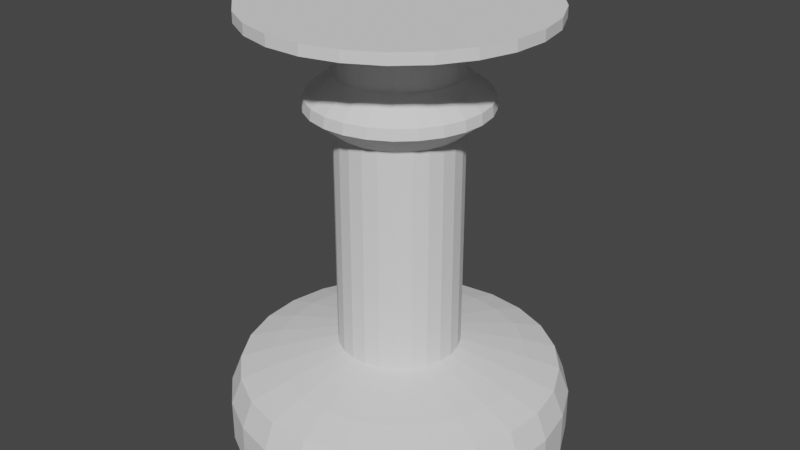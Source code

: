 # Source: StatueStand.blend  (saved by Blender 3.3.6; exported with 4.5.12 LTS)
import bpy
from mathutils import Matrix  # noqa: F401  (used for matrix-valued properties, if any)

bpy.ops.wm.read_factory_settings(use_empty=True)
scene = bpy.context.scene
scene.name = 'Scene'

# ---- collections
col_collection = bpy.data.collections.new('Collection'); scene.collection.children.link(col_collection)

# ---- world
world_world = bpy.data.worlds.new('World'); scene.world = world_world
world_world.use_nodes = True; world_world.node_tree.nodes.clear()
_N = world_world.node_tree.nodes; _L = world_world.node_tree.links
n0 = _N.new('ShaderNodeOutputWorld'); n0.name = 'World Output'; n0.location = (300, 300)
n1 = _N.new('ShaderNodeBackground'); n1.name = 'Background'; n1.location = (10, 300)
n1.inputs[0].default_value = (0.05088, 0.05088, 0.05088, 1.0)
_L.new(n1.outputs[0], n0.inputs[0])
n0.is_active_output = True
world_world.color = (0.05088, 0.05088, 0.05088)
world_world.use_sun_shadow = False
world_world.sun_shadow_jitter_overblur = 0.0

# ---- meshes
me_cylinder = bpy.data.meshes.new('Cylinder')
me_cylinder.from_pydata([(-2.522e-09, 1.604, -0.2006), (-2.522e-09, 1.604, 0.2006), (0.399, 1.554, -0.2006), (0.399, 1.554, 0.2006), (0.7729, 1.406, -0.2006), (0.7729, 1.406, 0.2006), (1.098, 1.17, -0.2006), (1.098, 1.17, 0.2006), (1.355, 0.8597, -0.2006), (1.355, 0.8597, 0.2006), (1.526, 0.4958, -0.2006), (1.526, 0.4958, 0.2006), (1.601, 0.1007, -0.2006), (1.601, 0.1007, 0.2006), (1.576, -0.3006, -0.2006), (1.576, -0.3006, 0.2006), (1.452, -0.6831, -0.2006), (1.452, -0.6831, 0.2006), (1.236, -1.023, -0.2006), (1.236, -1.023, 0.2006), (0.9431, -1.298, -0.2006), (0.9431, -1.298, 0.2006), (0.5906, -1.492, -0.2006), (0.5906, -1.492, 0.2006), (0.2011, -1.592, -0.2006), (0.2011, -1.592, 0.2006), (-0.2011, -1.592, -0.2006), (-0.2011, -1.592, 0.2006), (-0.5906, -1.492, -0.2006), (-0.5906, -1.492, 0.2006), (-0.9431, -1.298, -0.2006), (-0.9431, -1.298, 0.2006), (-1.236, -1.023, -0.2006), (-1.236, -1.023, 0.2006), (-1.452, -0.6831, -0.2006), (-1.452, -0.6831, 0.2006), (-1.576, -0.3006, -0.2006), (-1.576, -0.3006, 0.2006), (-1.601, 0.1007, -0.2006), (-1.601, 0.1007, 0.2006), (-1.526, 0.4958, -0.2006), (-1.526, 0.4958, 0.2006), (-1.355, 0.8597, -0.2006), (-1.355, 0.8597, 0.2006), (-1.098, 1.17, -0.2006), (-1.098, 1.17, 0.2006), (-0.7729, 1.406, -0.2006), (-0.7729, 1.406, 0.2006), (-0.399, 1.554, -0.2006), (-0.399, 1.554, 0.2006), (0.3745, 1.459, 0.4506), (-3.249e-09, 1.506, 0.4506), (0.7255, 1.32, 0.4506), (1.031, 1.098, 0.4506), (1.271, 0.8069, 0.4506), (1.432, 0.4653, 0.4506), (1.503, 0.09456, 0.4506), (1.479, -0.2822, 0.4506), (1.363, -0.6412, 0.4506), (1.16, -0.9599, 0.4506), (0.8851, -1.218, 0.4506), (0.5544, -1.4, 0.4506), (0.1887, -1.494, 0.4506), (-0.1887, -1.494, 0.4506), (-0.5544, -1.4, 0.4506), (-0.8851, -1.218, 0.4506), (-1.16, -0.9599, 0.4506), (-1.363, -0.6412, 0.4506), (-1.479, -0.2822, 0.4506), (-1.503, 0.09456, 0.4506), (-1.432, 0.4653, 0.4506), (-1.271, 0.8069, 0.4506), (-1.031, 1.098, 0.4506), (-0.7255, 1.32, 0.4506), (-0.3745, 1.459, 0.4506), (0.2976, 1.159, 0.5506), (-2.374e-10, 1.197, 0.5506), (0.5764, 1.049, 0.5506), (0.8191, 0.8722, 0.5506), (1.01, 0.6411, 0.5506), (1.138, 0.3697, 0.5506), (1.194, 0.07513, 0.5506), (1.175, -0.2242, 0.5506), (1.083, -0.5095, 0.5506), (0.9219, -0.7627, 0.5506), (0.7033, -0.968, 0.5506), (0.4405, -1.112, 0.5506), (0.15, -1.187, 0.5506), (-0.15, -1.187, 0.5506), (-0.4405, -1.112, 0.5506), (-0.7033, -0.968, 0.5506), (-0.9219, -0.7627, 0.5506), (-1.083, -0.5095, 0.5506), (-1.175, -0.2242, 0.5506), (-1.194, 0.07513, 0.5506), (-1.138, 0.3697, 0.5506), (-1.01, 0.6411, 0.5506), (-0.8191, 0.8722, 0.5506), (-0.5764, 1.049, 0.5506), (-0.2976, 1.159, 0.5506), (0.1431, 0.5575, 0.7006), (-2.71e-09, 0.5755, 0.7006), (0.2773, 0.5043, 0.7006), (0.394, 0.4195, 0.7006), (0.4859, 0.3084, 0.7006), (0.5474, 0.1778, 0.7006), (0.5744, 0.03614, 0.7006), (0.5653, -0.1078, 0.7006), (0.5208, -0.245, 0.7006), (0.4435, -0.3669, 0.7006), (0.3383, -0.4656, 0.7006), (0.2119, -0.5351, 0.7006), (0.07213, -0.571, 0.7006), (-0.07213, -0.571, 0.7006), (-0.2119, -0.5351, 0.7006), (-0.3383, -0.4656, 0.7006), (-0.4435, -0.3669, 0.7006), (-0.5208, -0.245, 0.7006), (-0.5653, -0.1078, 0.7006), (-0.5744, 0.03614, 0.7006), (-0.5474, 0.1778, 0.7006), (-0.4859, 0.3084, 0.7006), (-0.394, 0.4195, 0.7006), (-0.2773, 0.5043, 0.7006), (-0.1431, 0.5575, 0.7006), (0.1431, 0.5575, 2.809), (-3.323e-08, 0.5755, 2.809), (0.2773, 0.5043, 2.809), (0.394, 0.4195, 2.809), (0.4859, 0.3084, 2.809), (0.5474, 0.1778, 2.809), (0.5744, 0.03614, 2.809), (0.5653, -0.1078, 2.809), (0.5208, -0.245, 2.809), (0.4435, -0.3669, 2.809), (0.3383, -0.4656, 2.809), (0.2119, -0.5351, 2.809), (0.07213, -0.571, 2.809), (-0.07213, -0.571, 2.809), (-0.2119, -0.5351, 2.809), (-0.3383, -0.4656, 2.809), (-0.4435, -0.3669, 2.809), (-0.5208, -0.245, 2.809), (-0.5653, -0.1078, 2.809), (-0.5744, 0.03614, 2.809), (-0.5474, 0.1778, 2.809), (-0.4859, 0.3084, 2.809), (-0.394, 0.4195, 2.809), (-0.2773, 0.5043, 2.809), (-0.1431, 0.5575, 2.809), (0.1431, 0.5575, 3.309), (1.187e-07, 0.5755, 3.309), (0.2773, 0.5043, 3.309), (0.394, 0.4195, 3.309), (0.4859, 0.3084, 3.309), (0.5474, 0.1778, 3.309), (0.5744, 0.03614, 3.309), (0.5653, -0.1078, 3.309), (0.5208, -0.245, 3.309), (0.4435, -0.3669, 3.309), (0.3383, -0.4656, 3.309), (0.2119, -0.5351, 3.309), (0.07213, -0.571, 3.309), (-0.07213, -0.571, 3.309), (-0.2119, -0.5351, 3.309), (-0.3383, -0.4656, 3.309), (-0.4435, -0.3669, 3.309), (-0.5208, -0.245, 3.309), (-0.5653, -0.1078, 3.309), (-0.5744, 0.03614, 3.309), (-0.5474, 0.1778, 3.309), (-0.4859, 0.3084, 3.309), (-0.394, 0.4195, 3.309), (-0.2773, 0.5043, 3.309), (-0.1431, 0.5575, 3.309), (0.664, 0.2158, 2.909), (0.7913, 0.2571, 3.009), (0.782, 0.2541, 3.109), (0.6566, 0.2133, 3.209), (0.689, 0.04335, 3.209), (0.8206, 0.05163, 3.109), (0.8303, 0.05224, 3.009), (0.6968, 0.04384, 2.909), (-0.664, 0.2158, 2.909), (-0.7913, 0.2571, 3.009), (-0.782, 0.2541, 3.109), (-0.6566, 0.2133, 3.209), (-0.5829, 0.3699, 3.209), (-0.6942, 0.4406, 3.109), (-0.7025, 0.4458, 3.009), (-0.5895, 0.3741, 2.909), (-0.08751, -0.6927, 2.909), (-0.1043, -0.8254, 3.009), (-0.1031, -0.8157, 3.109), (-0.08653, -0.685, 3.209), (-0.2542, -0.6419, 3.209), (-0.3027, -0.7645, 3.109), (-0.3063, -0.7736, 3.009), (-0.257, -0.6492, 2.909), (0.6782, -0.1294, 3.209), (0.8077, -0.1541, 3.109), (0.8172, -0.1559, 3.009), (0.6858, -0.1308, 2.909), (-0.4726, 0.5033, 3.209), (-0.5628, 0.5994, 3.109), (-0.5695, 0.6065, 3.009), (-0.478, 0.509, 2.909), (-0.4058, -0.5586, 3.209), (-0.4833, -0.6652, 3.109), (-0.489, -0.6731, 3.009), (-0.4104, -0.5649, 2.909), (0.6247, -0.294, 3.209), (0.744, -0.3501, 3.109), (0.7528, -0.3542, 3.009), (0.6318, -0.2973, 2.909), (-0.3326, 0.605, 3.209), (-0.3961, 0.7205, 3.109), (-0.4008, 0.7291, 3.009), (-0.3364, 0.6118, 2.909), (-2.364e-09, 0.6982, 2.909), (3.093e-08, 0.832, 3.009), (6.349e-08, 0.8222, 3.109), (8.865e-08, 0.6904, 3.209), (0.1717, 0.6687, 3.209), (0.2045, 0.7964, 3.109), (0.2069, 0.8058, 3.009), (0.1736, 0.6763, 2.909), (-0.532, -0.4401, 3.209), (-0.6335, -0.5241, 3.109), (-0.6411, -0.5303, 3.009), (-0.538, -0.4451, 2.909), (0.532, -0.4401, 3.209), (0.6335, -0.5241, 3.109), (0.6411, -0.5303, 3.009), (0.538, -0.4451, 2.909), (-0.1717, 0.6687, 3.209), (-0.2045, 0.7964, 3.109), (-0.2069, 0.8058, 3.009), (-0.1736, 0.6763, 2.909), (0.3326, 0.605, 3.209), (0.3961, 0.7205, 3.109), (0.4008, 0.7291, 3.009), (0.3364, 0.6118, 2.909), (-0.6247, -0.294, 3.209), (-0.744, -0.3501, 3.109), (-0.7528, -0.3542, 3.009), (-0.6318, -0.2973, 2.909), (0.4058, -0.5586, 3.209), (0.4833, -0.6652, 3.109), (0.489, -0.6731, 3.009), (0.4104, -0.5649, 2.909), (0.4726, 0.5033, 3.209), (0.5628, 0.5994, 3.109), (0.5695, 0.6065, 3.009), (0.478, 0.509, 2.909), (-0.6782, -0.1294, 3.209), (-0.8077, -0.1541, 3.109), (-0.8172, -0.1559, 3.009), (-0.6858, -0.1308, 2.909), (0.2542, -0.6419, 3.209), (0.3027, -0.7645, 3.109), (0.3063, -0.7736, 3.009), (0.257, -0.6492, 2.909), (0.5829, 0.3699, 3.209), (0.6942, 0.4406, 3.109), (0.7025, 0.4458, 3.009), (0.5895, 0.3741, 2.909), (-0.689, 0.04335, 3.209), (-0.8206, 0.05163, 3.109), (-0.8303, 0.05224, 3.009), (-0.6968, 0.04384, 2.909), (0.08653, -0.685, 3.209), (0.1031, -0.8157, 3.109), (0.1043, -0.8254, 3.009), (0.08751, -0.6927, 2.909), (0.1431, 0.5575, 3.555), (1.614e-07, 0.5755, 3.555), (0.2773, 0.5043, 3.555), (0.394, 0.4195, 3.555), (0.4859, 0.3084, 3.555), (0.5474, 0.1778, 3.555), (0.5744, 0.03614, 3.555), (0.5653, -0.1078, 3.555), (0.5208, -0.245, 3.555), (0.4435, -0.3669, 3.555), (0.3383, -0.4656, 3.555), (0.2119, -0.5351, 3.555), (0.07213, -0.571, 3.555), (-0.07213, -0.571, 3.555), (-0.2119, -0.5351, 3.555), (-0.3383, -0.4656, 3.555), (-0.4435, -0.3669, 3.555), (-0.5208, -0.245, 3.555), (-0.5653, -0.1078, 3.555), (-0.5744, 0.03614, 3.555), (-0.5474, 0.1778, 3.555), (-0.4859, 0.3084, 3.555), (-0.394, 0.4195, 3.555), (-0.2773, 0.5043, 3.555), (-0.1431, 0.5575, 3.555), (0.337, 1.313, 3.805), (8.114e-08, 1.355, 3.805), (0.6529, 1.188, 3.805), (0.9277, 0.9879, 3.805), (1.144, 0.7262, 3.805), (1.289, 0.4188, 3.805), (1.353, 0.0851, 3.805), (1.331, -0.2539, 3.805), (1.226, -0.577, 3.805), (1.044, -0.8639, 3.805), (0.7966, -1.096, 3.805), (0.4989, -1.26, 3.805), (0.1699, -1.345, 3.805), (-0.1699, -1.345, 3.805), (-0.4989, -1.26, 3.805), (-0.7966, -1.096, 3.805), (-1.044, -0.8639, 3.805), (-1.226, -0.577, 3.805), (-1.331, -0.2539, 3.805), (-1.353, 0.0851, 3.805), (-1.289, 0.4188, 3.805), (-1.144, 0.7262, 3.805), (-0.9277, 0.9879, 3.805), (-0.6529, 1.188, 3.805), (-0.337, 1.313, 3.805), (0.337, 1.313, 3.905), (8.74e-08, 1.355, 3.905), (0.6529, 1.188, 3.905), (0.9277, 0.9879, 3.905), (1.144, 0.7262, 3.905), (1.289, 0.4188, 3.905), (1.353, 0.0851, 3.905), (1.331, -0.2539, 3.905), (1.226, -0.577, 3.905), (1.044, -0.8639, 3.905), (0.7966, -1.096, 3.905), (0.4989, -1.26, 3.905), (0.1699, -1.345, 3.905), (-0.1699, -1.345, 3.905), (-0.4989, -1.26, 3.905), (-0.7966, -1.096, 3.905), (-1.044, -0.8639, 3.905), (-1.226, -0.577, 3.905), (-1.331, -0.2539, 3.905), (-1.353, 0.0851, 3.905), (-1.289, 0.4188, 3.905), (-1.144, 0.7262, 3.905), (-0.9277, 0.9879, 3.905), (-0.6529, 1.188, 3.905), (-0.337, 1.313, 3.905)], [], [(0, 1, 3, 2), (2, 3, 5, 4), (4, 5, 7, 6), (6, 7, 9, 8), (8, 9, 11, 10), (10, 11, 13, 12), (12, 13, 15, 14), (14, 15, 17, 16), (16, 17, 19, 18), (18, 19, 21, 20), (20, 21, 23, 22), (22, 23, 25, 24), (24, 25, 27, 26), (26, 27, 29, 28), (28, 29, 31, 30), (30, 31, 33, 32), (32, 33, 35, 34), (34, 35, 37, 36), (36, 37, 39, 38), (38, 39, 41, 40), (40, 41, 43, 42), (42, 43, 45, 44), (44, 45, 47, 46), (5, 3, 50, 52), (46, 47, 49, 48), (48, 49, 1, 0), (0, 2, 4, 6, 8, 10, 12, 14, 16, 18, 20, 22, 24, 26, 28, 30, 32, 34, 36, 38, 40, 42, 44, 46, 48), (62, 61, 86, 87), (15, 13, 56, 57), (25, 23, 61, 62), (35, 33, 66, 67), (45, 43, 71, 72), (11, 9, 54, 55), (21, 19, 59, 60), (31, 29, 64, 65), (41, 39, 69, 70), (1, 49, 74, 51), (7, 5, 52, 53), (17, 15, 57, 58), (3, 1, 51, 50), (27, 25, 62, 63), (37, 35, 67, 68), (47, 45, 72, 73), (13, 11, 55, 56), (23, 21, 60, 61), (33, 31, 65, 66), (43, 41, 70, 71), (9, 7, 53, 54), (19, 17, 58, 59), (29, 27, 63, 64), (39, 37, 68, 69), (49, 47, 73, 74), (83, 82, 107, 108), (55, 54, 79, 80), (70, 69, 94, 95), (63, 62, 87, 88), (56, 55, 80, 81), (71, 70, 95, 96), (64, 63, 88, 89), (57, 56, 81, 82), (72, 71, 96, 97), (65, 64, 89, 90), (58, 57, 82, 83), (73, 72, 97, 98), (50, 51, 76, 75), (66, 65, 90, 91), (59, 58, 83, 84), (74, 73, 98, 99), (52, 50, 75, 77), (67, 66, 91, 92), (60, 59, 84, 85), (51, 74, 99, 76), (53, 52, 77, 78), (68, 67, 92, 93), (61, 60, 85, 86), (54, 53, 78, 79), (69, 68, 93, 94), (100, 101, 126, 125), (98, 97, 122, 123), (75, 76, 101, 100), (91, 90, 115, 116), (84, 83, 108, 109), (99, 98, 123, 124), (77, 75, 100, 102), (92, 91, 116, 117), (85, 84, 109, 110), (76, 99, 124, 101), (78, 77, 102, 103), (93, 92, 117, 118), (86, 85, 110, 111), (79, 78, 103, 104), (94, 93, 118, 119), (87, 86, 111, 112), (80, 79, 104, 105), (95, 94, 119, 120), (88, 87, 112, 113), (81, 80, 105, 106), (96, 95, 120, 121), (89, 88, 113, 114), (82, 81, 106, 107), (97, 96, 121, 122), (90, 89, 114, 115), (179, 178, 155, 156), (116, 115, 140, 141), (109, 108, 133, 134), (124, 123, 148, 149), (102, 100, 125, 127), (117, 116, 141, 142), (110, 109, 134, 135), (101, 124, 149, 126), (103, 102, 127, 128), (118, 117, 142, 143), (111, 110, 135, 136), (104, 103, 128, 129), (119, 118, 143, 144), (112, 111, 136, 137), (105, 104, 129, 130), (120, 119, 144, 145), (113, 112, 137, 138), (106, 105, 130, 131), (121, 120, 145, 146), (114, 113, 138, 139), (107, 106, 131, 132), (122, 121, 146, 147), (115, 114, 139, 140), (108, 107, 132, 133), (123, 122, 147, 148), (170, 169, 294, 295), (187, 186, 170, 171), (195, 194, 163, 164), (199, 179, 156, 157), (203, 187, 171, 172), (207, 195, 164, 165), (211, 199, 157, 158), (215, 203, 172, 173), (223, 222, 151, 150), (227, 207, 165, 166), (231, 211, 158, 159), (235, 215, 173, 174), (239, 223, 150, 152), (243, 227, 166, 167), (247, 231, 159, 160), (222, 235, 174, 151), (251, 239, 152, 153), (255, 243, 167, 168), (259, 247, 160, 161), (263, 251, 153, 154), (267, 255, 168, 169), (271, 259, 161, 162), (178, 263, 154, 155), (186, 267, 169, 170), (194, 271, 162, 163), (138, 137, 274, 191), (191, 274, 273, 192), (192, 273, 272, 193), (193, 272, 271, 194), (145, 144, 270, 183), (183, 270, 269, 184), (184, 269, 268, 185), (185, 268, 267, 186), (130, 129, 266, 175), (175, 266, 265, 176), (176, 265, 264, 177), (177, 264, 263, 178), (137, 136, 262, 274), (274, 262, 261, 273), (273, 261, 260, 272), (272, 260, 259, 271), (144, 143, 258, 270), (270, 258, 257, 269), (269, 257, 256, 268), (268, 256, 255, 267), (129, 128, 254, 266), (266, 254, 253, 265), (265, 253, 252, 264), (264, 252, 251, 263), (136, 135, 250, 262), (262, 250, 249, 261), (261, 249, 248, 260), (260, 248, 247, 259), (143, 142, 246, 258), (258, 246, 245, 257), (257, 245, 244, 256), (256, 244, 243, 255), (128, 127, 242, 254), (254, 242, 241, 253), (253, 241, 240, 252), (252, 240, 239, 251), (126, 149, 238, 219), (219, 238, 237, 220), (220, 237, 236, 221), (221, 236, 235, 222), (135, 134, 234, 250), (250, 234, 233, 249), (249, 233, 232, 248), (248, 232, 231, 247), (142, 141, 230, 246), (246, 230, 229, 245), (245, 229, 228, 244), (244, 228, 227, 243), (127, 125, 226, 242), (242, 226, 225, 241), (241, 225, 224, 240), (240, 224, 223, 239), (149, 148, 218, 238), (238, 218, 217, 237), (237, 217, 216, 236), (236, 216, 215, 235), (134, 133, 214, 234), (234, 214, 213, 233), (233, 213, 212, 232), (232, 212, 211, 231), (141, 140, 210, 230), (230, 210, 209, 229), (229, 209, 208, 228), (228, 208, 207, 227), (125, 126, 219, 226), (226, 219, 220, 225), (225, 220, 221, 224), (224, 221, 222, 223), (148, 147, 206, 218), (218, 206, 205, 217), (217, 205, 204, 216), (216, 204, 203, 215), (133, 132, 202, 214), (214, 202, 201, 213), (213, 201, 200, 212), (212, 200, 199, 211), (140, 139, 198, 210), (210, 198, 197, 209), (209, 197, 196, 208), (208, 196, 195, 207), (147, 146, 190, 206), (206, 190, 189, 205), (205, 189, 188, 204), (204, 188, 187, 203), (132, 131, 182, 202), (202, 182, 181, 201), (201, 181, 180, 200), (200, 180, 179, 199), (139, 138, 191, 198), (198, 191, 192, 197), (197, 192, 193, 196), (196, 193, 194, 195), (146, 145, 183, 190), (190, 183, 184, 189), (189, 184, 185, 188), (188, 185, 186, 187), (131, 130, 175, 182), (182, 175, 176, 181), (181, 176, 177, 180), (180, 177, 178, 179), (289, 288, 313, 314), (163, 162, 287, 288), (156, 155, 280, 281), (171, 170, 295, 296), (164, 163, 288, 289), (157, 156, 281, 282), (172, 171, 296, 297), (165, 164, 289, 290), (158, 157, 282, 283), (173, 172, 297, 298), (150, 151, 276, 275), (166, 165, 290, 291), (159, 158, 283, 284), (174, 173, 298, 299), (152, 150, 275, 277), (167, 166, 291, 292), (160, 159, 284, 285), (151, 174, 299, 276), (153, 152, 277, 278), (168, 167, 292, 293), (161, 160, 285, 286), (154, 153, 278, 279), (169, 168, 293, 294), (162, 161, 286, 287), (155, 154, 279, 280), (312, 311, 336, 337), (282, 281, 306, 307), (297, 296, 321, 322), (290, 289, 314, 315), (283, 282, 307, 308), (298, 297, 322, 323), (275, 276, 301, 300), (291, 290, 315, 316), (284, 283, 308, 309), (299, 298, 323, 324), (277, 275, 300, 302), (292, 291, 316, 317), (285, 284, 309, 310), (276, 299, 324, 301), (278, 277, 302, 303), (293, 292, 317, 318), (286, 285, 310, 311), (279, 278, 303, 304), (294, 293, 318, 319), (287, 286, 311, 312), (280, 279, 304, 305), (295, 294, 319, 320), (288, 287, 312, 313), (281, 280, 305, 306), (296, 295, 320, 321), (325, 326, 349, 348, 347, 346, 345, 344, 343, 342, 341, 340, 339, 338, 337, 336, 335, 334, 333, 332, 331, 330, 329, 328, 327), (305, 304, 329, 330), (320, 319, 344, 345), (313, 312, 337, 338), (306, 305, 330, 331), (321, 320, 345, 346), (314, 313, 338, 339), (307, 306, 331, 332), (322, 321, 346, 347), (315, 314, 339, 340), (308, 307, 332, 333), (323, 322, 347, 348), (300, 301, 326, 325), (316, 315, 340, 341), (309, 308, 333, 334), (324, 323, 348, 349), (302, 300, 325, 327), (317, 316, 341, 342), (310, 309, 334, 335), (301, 324, 349, 326), (303, 302, 327, 328), (318, 317, 342, 343), (311, 310, 335, 336), (304, 303, 328, 329), (319, 318, 343, 344)])
_uv = me_cylinder.uv_layers.new(name='UVMap')
_uv.uv.foreach_set('vector', [1.0, 0.5, 1.0, 1.0, 0.96, 1.0, 0.96, 0.5, 0.96, 0.5, 0.96, 1.0, 0.92, 1.0, 0.92, 0.5, 0.92, 0.5, 0.92, 1.0, 0.88, 1.0, 0.88, 0.5, 0.88, 0.5, 0.88, 1.0, 0.84, 1.0, 0.84, 0.5, 0.84, 0.5, 0.84, 1.0, 0.8, 1.0, 0.8, 0.5, 0.8, 0.5, 0.8, 1.0, 0.76, 1.0, 0.76, 0.5, 0.76, 0.5, 0.76, 1.0, 0.72, 1.0, 0.72, 0.5, 0.72, 0.5, 0.72, 1.0, 0.68, 1.0, 0.68, 0.5, 0.68, 0.5, 0.68, 1.0, 0.64, 1.0, 0.64, 0.5, 0.64, 0.5, 0.64, 1.0, 0.6, 1.0, 0.6, 0.5, 0.6, 0.5, 0.6, 1.0, 0.56, 1.0, 0.56, 0.5, 0.56, 0.5, 0.56, 1.0, 0.52, 1.0, 0.52, 0.5, 0.52, 0.5, 0.52, 1.0, 0.48, 1.0, 0.48, 0.5, 0.48, 0.5, 0.48, 1.0, 0.44, 1.0, 0.44, 0.5, 0.44, 0.5, 0.44, 1.0, 0.4, 1.0, 0.4, 0.5, 0.4, 0.5, 0.4, 1.0, 0.36, 1.0, 0.36, 0.5, 0.36, 0.5, 0.36, 1.0, 0.32, 1.0, 0.32, 0.5, 0.32, 0.5, 0.32, 1.0, 0.28, 1.0, 0.28, 0.5, 0.28, 0.5, 0.28, 1.0, 0.24, 1.0, 0.24, 0.5, 0.24, 0.5, 0.24, 1.0, 0.2, 1.0, 0.2, 0.5, 0.2, 0.5, 0.2, 1.0, 0.16, 1.0, 0.16, 0.5, 0.16, 0.5, 0.16, 1.0, 0.12, 1.0, 0.12, 0.5, 0.12, 0.5, 0.12, 1.0, 0.08, 1.0, 0.08, 0.5, 0.92, 1.0, 0.96, 1.0, 0.96, 1.0, 0.92, 1.0, 0.08, 0.5, 0.08, 1.0, 0.04, 1.0, 0.04, 0.5, 0.04, 0.5, 0.04, 1.0, -1.788e-07, 1.0, -1.788e-07, 0.5, 0.75, 0.49, 0.8097, 0.4825, 0.8656, 0.4603, 0.9143, 0.425, 0.9526, 0.3786, 0.9783, 0.3242, 0.9895, 0.2651, 0.9857, 0.205, 0.9672, 0.1478, 0.9349, 0.09702, 0.8911, 0.05584, 0.8383, 0.02685, 0.7801, 0.01189, 0.7199, 0.01189, 0.6617, 0.02685, 0.6089, 0.05584, 0.5651, 0.09702, 0.5328, 0.1478, 0.5143, 0.205, 0.5105, 0.2651, 0.5217, 0.3242, 0.5474, 0.3786, 0.5857, 0.425, 0.6344, 0.4603, 0.6903, 0.4825, 0.52, 1.0, 0.56, 1.0, 0.56, 1.0, 0.52, 1.0, 0.72, 1.0, 0.76, 1.0, 0.76, 1.0, 0.72, 1.0, 0.52, 1.0, 0.56, 1.0, 0.56, 1.0, 0.52, 1.0, 0.32, 1.0, 0.36, 1.0, 0.36, 1.0, 0.32, 1.0, 0.12, 1.0, 0.16, 1.0, 0.16, 1.0, 0.12, 1.0, 0.8, 1.0, 0.84, 1.0, 0.84, 1.0, 0.8, 1.0, 0.6, 1.0, 0.64, 1.0, 0.64, 1.0, 0.6, 1.0, 0.4, 1.0, 0.44, 1.0, 0.44, 1.0, 0.4, 1.0, 0.2, 1.0, 0.24, 1.0, 0.24, 1.0, 0.2, 1.0, -1.788e-07, 1.0, 0.04, 1.0, 0.04, 1.0, -1.788e-07, 1.0, 0.88, 1.0, 0.92, 1.0, 0.92, 1.0, 0.88, 1.0, 0.68, 1.0, 0.72, 1.0, 0.72, 1.0, 0.68, 1.0, 0.96, 1.0, 1.0, 1.0, 1.0, 1.0, 0.96, 1.0, 0.48, 1.0, 0.52, 1.0, 0.52, 1.0, 0.48, 1.0, 0.28, 1.0, 0.32, 1.0, 0.32, 1.0, 0.28, 1.0, 0.08, 1.0, 0.12, 1.0, 0.12, 1.0, 0.08, 1.0, 0.76, 1.0, 0.8, 1.0, 0.8, 1.0, 0.76, 1.0, 0.56, 1.0, 0.6, 1.0, 0.6, 1.0, 0.56, 1.0, 0.36, 1.0, 0.4, 1.0, 0.4, 1.0, 0.36, 1.0, 0.16, 1.0, 0.2, 1.0, 0.2, 1.0, 0.16, 1.0, 0.84, 1.0, 0.88, 1.0, 0.88, 1.0, 0.84, 1.0, 0.64, 1.0, 0.68, 1.0, 0.68, 1.0, 0.64, 1.0, 0.44, 1.0, 0.48, 1.0, 0.48, 1.0, 0.44, 1.0, 0.24, 1.0, 0.28, 1.0, 0.28, 1.0, 0.24, 1.0, 0.04, 1.0, 0.08, 1.0, 0.08, 1.0, 0.04, 1.0, 0.68, 1.0, 0.72, 1.0, 0.72, 1.0, 0.68, 1.0, 0.8, 1.0, 0.84, 1.0, 0.84, 1.0, 0.8, 1.0, 0.2, 1.0, 0.24, 1.0, 0.24, 1.0, 0.2, 1.0, 0.48, 1.0, 0.52, 1.0, 0.52, 1.0, 0.48, 1.0, 0.76, 1.0, 0.8, 1.0, 0.8, 1.0, 0.76, 1.0, 0.16, 1.0, 0.2, 1.0, 0.2, 1.0, 0.16, 1.0, 0.44, 1.0, 0.48, 1.0, 0.48, 1.0, 0.44, 1.0, 0.72, 1.0, 0.76, 1.0, 0.76, 1.0, 0.72, 1.0, 0.12, 1.0, 0.16, 1.0, 0.16, 1.0, 0.12, 1.0, 0.4, 1.0, 0.44, 1.0, 0.44, 1.0, 0.4, 1.0, 0.68, 1.0, 0.72, 1.0, 0.72, 1.0, 0.68, 1.0, 0.08, 1.0, 0.12, 1.0, 0.12, 1.0, 0.08, 1.0, 0.96, 1.0, 1.0, 1.0, 1.0, 1.0, 0.96, 1.0, 0.36, 1.0, 0.4, 1.0, 0.4, 1.0, 0.36, 1.0, 0.64, 1.0, 0.68, 1.0, 0.68, 1.0, 0.64, 1.0, 0.04, 1.0, 0.08, 1.0, 0.08, 1.0, 0.04, 1.0, 0.92, 1.0, 0.96, 1.0, 0.96, 1.0, 0.92, 1.0, 0.32, 1.0, 0.36, 1.0, 0.36, 1.0, 0.32, 1.0, 0.6, 1.0, 0.64, 1.0, 0.64, 1.0, 0.6, 1.0, -1.788e-07, 1.0, 0.04, 1.0, 0.04, 1.0, -1.788e-07, 1.0, 0.88, 1.0, 0.92, 1.0, 0.92, 1.0, 0.88, 1.0, 0.28, 1.0, 0.32, 1.0, 0.32, 1.0, 0.28, 1.0, 0.56, 1.0, 0.6, 1.0, 0.6, 1.0, 0.56, 1.0, 0.84, 1.0, 0.88, 1.0, 0.88, 1.0, 0.84, 1.0, 0.24, 1.0, 0.28, 1.0, 0.28, 1.0, 0.24, 1.0, 0.96, 1.0, 1.0, 1.0, 1.0, 1.0, 0.96, 1.0, 0.08, 1.0, 0.12, 1.0, 0.12, 1.0, 0.08, 1.0, 0.96, 1.0, 1.0, 1.0, 1.0, 1.0, 0.96, 1.0, 0.36, 1.0, 0.4, 1.0, 0.4, 1.0, 0.36, 1.0, 0.64, 1.0, 0.68, 1.0, 0.68, 1.0, 0.64, 1.0, 0.04, 1.0, 0.08, 1.0, 0.08, 1.0, 0.04, 1.0, 0.92, 1.0, 0.96, 1.0, 0.96, 1.0, 0.92, 1.0, 0.32, 1.0, 0.36, 1.0, 0.36, 1.0, 0.32, 1.0, 0.6, 1.0, 0.64, 1.0, 0.64, 1.0, 0.6, 1.0, -1.788e-07, 1.0, 0.04, 1.0, 0.04, 1.0, -1.788e-07, 1.0, 0.88, 1.0, 0.92, 1.0, 0.92, 1.0, 0.88, 1.0, 0.28, 1.0, 0.32, 1.0, 0.32, 1.0, 0.28, 1.0, 0.56, 1.0, 0.6, 1.0, 0.6, 1.0, 0.56, 1.0, 0.84, 1.0, 0.88, 1.0, 0.88, 1.0, 0.84, 1.0, 0.24, 1.0, 0.28, 1.0, 0.28, 1.0, 0.24, 1.0, 0.52, 1.0, 0.56, 1.0, 0.56, 1.0, 0.52, 1.0, 0.8, 1.0, 0.84, 1.0, 0.84, 1.0, 0.8, 1.0, 0.2, 1.0, 0.24, 1.0, 0.24, 1.0, 0.2, 1.0, 0.48, 1.0, 0.52, 1.0, 0.52, 1.0, 0.48, 1.0, 0.76, 1.0, 0.8, 1.0, 0.8, 1.0, 0.76, 1.0, 0.16, 1.0, 0.2, 1.0, 0.2, 1.0, 0.16, 1.0, 0.44, 1.0, 0.48, 1.0, 0.48, 1.0, 0.44, 1.0, 0.72, 1.0, 0.76, 1.0, 0.76, 1.0, 0.72, 1.0, 0.12, 1.0, 0.16, 1.0, 0.16, 1.0, 0.12, 1.0, 0.4, 1.0, 0.44, 1.0, 0.44, 1.0, 0.4, 1.0, 0.76, 1.0, 0.8, 1.0, 0.8, 1.0, 0.76, 1.0, 0.36, 1.0, 0.4, 1.0, 0.4, 1.0, 0.36, 1.0, 0.64, 1.0, 0.68, 1.0, 0.68, 1.0, 0.64, 1.0, 0.04, 1.0, 0.08, 1.0, 0.08, 1.0, 0.04, 1.0, 0.92, 1.0, 0.96, 1.0, 0.96, 1.0, 0.92, 1.0, 0.32, 1.0, 0.36, 1.0, 0.36, 1.0, 0.32, 1.0, 0.6, 1.0, 0.64, 1.0, 0.64, 1.0, 0.6, 1.0, -1.788e-07, 1.0, 0.04, 1.0, 0.04, 1.0, -1.788e-07, 1.0, 0.88, 1.0, 0.92, 1.0, 0.92, 1.0, 0.88, 1.0, 0.28, 1.0, 0.32, 1.0, 0.32, 1.0, 0.28, 1.0, 0.56, 1.0, 0.6, 1.0, 0.6, 1.0, 0.56, 1.0, 0.84, 1.0, 0.88, 1.0, 0.88, 1.0, 0.84, 1.0, 0.24, 1.0, 0.28, 1.0, 0.28, 1.0, 0.24, 1.0, 0.52, 1.0, 0.56, 1.0, 0.56, 1.0, 0.52, 1.0, 0.8, 1.0, 0.84, 1.0, 0.84, 1.0, 0.8, 1.0, 0.2, 1.0, 0.24, 1.0, 0.24, 1.0, 0.2, 1.0, 0.48, 1.0, 0.52, 1.0, 0.52, 1.0, 0.48, 1.0, 0.76, 1.0, 0.8, 1.0, 0.8, 1.0, 0.76, 1.0, 0.16, 1.0, 0.2, 1.0, 0.2, 1.0, 0.16, 1.0, 0.44, 1.0, 0.48, 1.0, 0.48, 1.0, 0.44, 1.0, 0.72, 1.0, 0.76, 1.0, 0.76, 1.0, 0.72, 1.0, 0.12, 1.0, 0.16, 1.0, 0.16, 1.0, 0.12, 1.0, 0.4, 1.0, 0.44, 1.0, 0.44, 1.0, 0.4, 1.0, 0.68, 1.0, 0.72, 1.0, 0.72, 1.0, 0.68, 1.0, 0.08, 1.0, 0.12, 1.0, 0.12, 1.0, 0.08, 1.0, 0.2, 1.0, 0.24, 1.0, 0.24, 1.0, 0.2, 1.0, 0.16, 1.0, 0.2, 1.0, 0.2, 1.0, 0.16, 1.0, 0.44, 1.0, 0.48, 1.0, 0.48, 1.0, 0.44, 1.0, 0.72, 1.0, 0.76, 1.0, 0.76, 1.0, 0.72, 1.0, 0.12, 1.0, 0.16, 1.0, 0.16, 1.0, 0.12, 1.0, 0.4, 1.0, 0.44, 1.0, 0.44, 1.0, 0.4, 1.0, 0.68, 1.0, 0.72, 1.0, 0.72, 1.0, 0.68, 1.0, 0.08, 1.0, 0.12, 1.0, 0.12, 1.0, 0.08, 1.0, 0.96, 1.0, 1.0, 1.0, 1.0, 1.0, 0.96, 1.0, 0.36, 1.0, 0.4, 1.0, 0.4, 1.0, 0.36, 1.0, 0.64, 1.0, 0.68, 1.0, 0.68, 1.0, 0.64, 1.0, 0.04, 1.0, 0.08, 1.0, 0.08, 1.0, 0.04, 1.0, 0.92, 1.0, 0.96, 1.0, 0.96, 1.0, 0.92, 1.0, 0.32, 1.0, 0.36, 1.0, 0.36, 1.0, 0.32, 1.0, 0.6, 1.0, 0.64, 1.0, 0.64, 1.0, 0.6, 1.0, -1.788e-07, 1.0, 0.04, 1.0, 0.04, 1.0, -1.788e-07, 1.0, 0.88, 1.0, 0.92, 1.0, 0.92, 1.0, 0.88, 1.0, 0.28, 1.0, 0.32, 1.0, 0.32, 1.0, 0.28, 1.0, 0.56, 1.0, 0.6, 1.0, 0.6, 1.0, 0.56, 1.0, 0.84, 1.0, 0.88, 1.0, 0.88, 1.0, 0.84, 1.0, 0.24, 1.0, 0.28, 1.0, 0.28, 1.0, 0.24, 1.0, 0.52, 1.0, 0.56, 1.0, 0.56, 1.0, 0.52, 1.0, 0.8, 1.0, 0.84, 1.0, 0.84, 1.0, 0.8, 1.0, 0.2, 1.0, 0.24, 1.0, 0.24, 1.0, 0.2, 1.0, 0.48, 1.0, 0.52, 1.0, 0.52, 1.0, 0.48, 1.0, 0.48, 1.0, 0.52, 1.0, 0.52, 1.0, 0.48, 1.0, 0.48, 1.0, 0.52, 1.0, 0.52, 1.0, 0.48, 1.0, 0.48, 1.0, 0.52, 1.0, 0.52, 1.0, 0.48, 1.0, 0.48, 1.0, 0.52, 1.0, 0.52, 1.0, 0.48, 1.0, 0.2, 1.0, 0.24, 1.0, 0.24, 1.0, 0.2, 1.0, 0.2, 1.0, 0.24, 1.0, 0.24, 1.0, 0.2, 1.0, 0.2, 1.0, 0.24, 1.0, 0.24, 1.0, 0.2, 1.0, 0.2, 1.0, 0.24, 1.0, 0.24, 1.0, 0.2, 1.0, 0.8, 1.0, 0.84, 1.0, 0.84, 1.0, 0.8, 1.0, 0.8, 1.0, 0.84, 1.0, 0.84, 1.0, 0.8, 1.0, 0.8, 1.0, 0.84, 1.0, 0.84, 1.0, 0.8, 1.0, 0.8, 1.0, 0.84, 1.0, 0.84, 1.0, 0.8, 1.0, 0.52, 1.0, 0.56, 1.0, 0.56, 1.0, 0.52, 1.0, 0.52, 1.0, 0.56, 1.0, 0.56, 1.0, 0.52, 1.0, 0.52, 1.0, 0.56, 1.0, 0.56, 1.0, 0.52, 1.0, 0.52, 1.0, 0.56, 1.0, 0.56, 1.0, 0.52, 1.0, 0.24, 1.0, 0.28, 1.0, 0.28, 1.0, 0.24, 1.0, 0.24, 1.0, 0.28, 1.0, 0.28, 1.0, 0.24, 1.0, 0.24, 1.0, 0.28, 1.0, 0.28, 1.0, 0.24, 1.0, 0.24, 1.0, 0.28, 1.0, 0.28, 1.0, 0.24, 1.0, 0.84, 1.0, 0.88, 1.0, 0.88, 1.0, 0.84, 1.0, 0.84, 1.0, 0.88, 1.0, 0.88, 1.0, 0.84, 1.0, 0.84, 1.0, 0.88, 1.0, 0.88, 1.0, 0.84, 1.0, 0.84, 1.0, 0.88, 1.0, 0.88, 1.0, 0.84, 1.0, 0.56, 1.0, 0.6, 1.0, 0.6, 1.0, 0.56, 1.0, 0.56, 1.0, 0.6, 1.0, 0.6, 1.0, 0.56, 1.0, 0.56, 1.0, 0.6, 1.0, 0.6, 1.0, 0.56, 1.0, 0.56, 1.0, 0.6, 1.0, 0.6, 1.0, 0.56, 1.0, 0.28, 1.0, 0.32, 1.0, 0.32, 1.0, 0.28, 1.0, 0.28, 1.0, 0.32, 1.0, 0.32, 1.0, 0.28, 1.0, 0.28, 1.0, 0.32, 1.0, 0.32, 1.0, 0.28, 1.0, 0.28, 1.0, 0.32, 1.0, 0.32, 1.0, 0.28, 1.0, 0.88, 1.0, 0.92, 1.0, 0.92, 1.0, 0.88, 1.0, 0.88, 1.0, 0.92, 1.0, 0.92, 1.0, 0.88, 1.0, 0.88, 1.0, 0.92, 1.0, 0.92, 1.0, 0.88, 1.0, 0.88, 1.0, 0.92, 1.0, 0.92, 1.0, 0.88, 1.0, -1.788e-07, 1.0, 0.04, 1.0, 0.04, 1.0, -1.788e-07, 1.0, -1.788e-07, 1.0, 0.04, 1.0, 0.04, 1.0, -1.788e-07, 1.0, -1.788e-07, 1.0, 0.04, 1.0, 0.04, 1.0, -1.788e-07, 1.0, -1.788e-07, 1.0, 0.04, 1.0, 0.04, 1.0, -1.788e-07, 1.0, 0.6, 1.0, 0.64, 1.0, 0.64, 1.0, 0.6, 1.0, 0.6, 1.0, 0.64, 1.0, 0.64, 1.0, 0.6, 1.0, 0.6, 1.0, 0.64, 1.0, 0.64, 1.0, 0.6, 1.0, 0.6, 1.0, 0.64, 1.0, 0.64, 1.0, 0.6, 1.0, 0.32, 1.0, 0.36, 1.0, 0.36, 1.0, 0.32, 1.0, 0.32, 1.0, 0.36, 1.0, 0.36, 1.0, 0.32, 1.0, 0.32, 1.0, 0.36, 1.0, 0.36, 1.0, 0.32, 1.0, 0.32, 1.0, 0.36, 1.0, 0.36, 1.0, 0.32, 1.0, 0.92, 1.0, 0.96, 1.0, 0.96, 1.0, 0.92, 1.0, 0.92, 1.0, 0.96, 1.0, 0.96, 1.0, 0.92, 1.0, 0.92, 1.0, 0.96, 1.0, 0.96, 1.0, 0.92, 1.0, 0.92, 1.0, 0.96, 1.0, 0.96, 1.0, 0.92, 1.0, 0.04, 1.0, 0.08, 1.0, 0.08, 1.0, 0.04, 1.0, 0.04, 1.0, 0.08, 1.0, 0.08, 1.0, 0.04, 1.0, 0.04, 1.0, 0.08, 1.0, 0.08, 1.0, 0.04, 1.0, 0.04, 1.0, 0.08, 1.0, 0.08, 1.0, 0.04, 1.0, 0.64, 1.0, 0.68, 1.0, 0.68, 1.0, 0.64, 1.0, 0.64, 1.0, 0.68, 1.0, 0.68, 1.0, 0.64, 1.0, 0.64, 1.0, 0.68, 1.0, 0.68, 1.0, 0.64, 1.0, 0.64, 1.0, 0.68, 1.0, 0.68, 1.0, 0.64, 1.0, 0.36, 1.0, 0.4, 1.0, 0.4, 1.0, 0.36, 1.0, 0.36, 1.0, 0.4, 1.0, 0.4, 1.0, 0.36, 1.0, 0.36, 1.0, 0.4, 1.0, 0.4, 1.0, 0.36, 1.0, 0.36, 1.0, 0.4, 1.0, 0.4, 1.0, 0.36, 1.0, 0.96, 1.0, 1.0, 1.0, 1.0, 1.0, 0.96, 1.0, 0.96, 1.0, 1.0, 1.0, 1.0, 1.0, 0.96, 1.0, 0.96, 1.0, 1.0, 1.0, 1.0, 1.0, 0.96, 1.0, 0.96, 1.0, 1.0, 1.0, 1.0, 1.0, 0.96, 1.0, 0.08, 1.0, 0.12, 1.0, 0.12, 1.0, 0.08, 1.0, 0.08, 1.0, 0.12, 1.0, 0.12, 1.0, 0.08, 1.0, 0.08, 1.0, 0.12, 1.0, 0.12, 1.0, 0.08, 1.0, 0.08, 1.0, 0.12, 1.0, 0.12, 1.0, 0.08, 1.0, 0.68, 1.0, 0.72, 1.0, 0.72, 1.0, 0.68, 1.0, 0.68, 1.0, 0.72, 1.0, 0.72, 1.0, 0.68, 1.0, 0.68, 1.0, 0.72, 1.0, 0.72, 1.0, 0.68, 1.0, 0.68, 1.0, 0.72, 1.0, 0.72, 1.0, 0.68, 1.0, 0.4, 1.0, 0.44, 1.0, 0.44, 1.0, 0.4, 1.0, 0.4, 1.0, 0.44, 1.0, 0.44, 1.0, 0.4, 1.0, 0.4, 1.0, 0.44, 1.0, 0.44, 1.0, 0.4, 1.0, 0.4, 1.0, 0.44, 1.0, 0.44, 1.0, 0.4, 1.0, 0.12, 1.0, 0.16, 1.0, 0.16, 1.0, 0.12, 1.0, 0.12, 1.0, 0.16, 1.0, 0.16, 1.0, 0.12, 1.0, 0.12, 1.0, 0.16, 1.0, 0.16, 1.0, 0.12, 1.0, 0.12, 1.0, 0.16, 1.0, 0.16, 1.0, 0.12, 1.0, 0.72, 1.0, 0.76, 1.0, 0.76, 1.0, 0.72, 1.0, 0.72, 1.0, 0.76, 1.0, 0.76, 1.0, 0.72, 1.0, 0.72, 1.0, 0.76, 1.0, 0.76, 1.0, 0.72, 1.0, 0.72, 1.0, 0.76, 1.0, 0.76, 1.0, 0.72, 1.0, 0.44, 1.0, 0.48, 1.0, 0.48, 1.0, 0.44, 1.0, 0.44, 1.0, 0.48, 1.0, 0.48, 1.0, 0.44, 1.0, 0.44, 1.0, 0.48, 1.0, 0.48, 1.0, 0.44, 1.0, 0.44, 1.0, 0.48, 1.0, 0.48, 1.0, 0.44, 1.0, 0.16, 1.0, 0.2, 1.0, 0.2, 1.0, 0.16, 1.0, 0.16, 1.0, 0.2, 1.0, 0.2, 1.0, 0.16, 1.0, 0.16, 1.0, 0.2, 1.0, 0.2, 1.0, 0.16, 1.0, 0.16, 1.0, 0.2, 1.0, 0.2, 1.0, 0.16, 1.0, 0.76, 1.0, 0.8, 1.0, 0.8, 1.0, 0.76, 1.0, 0.76, 1.0, 0.8, 1.0, 0.8, 1.0, 0.76, 1.0, 0.76, 1.0, 0.8, 1.0, 0.8, 1.0, 0.76, 1.0, 0.76, 1.0, 0.8, 1.0, 0.8, 1.0, 0.76, 1.0, 0.44, 1.0, 0.48, 1.0, 0.48, 1.0, 0.44, 1.0, 0.48, 1.0, 0.52, 1.0, 0.52, 1.0, 0.48, 1.0, 0.76, 1.0, 0.8, 1.0, 0.8, 1.0, 0.76, 1.0, 0.16, 1.0, 0.2, 1.0, 0.2, 1.0, 0.16, 1.0, 0.44, 1.0, 0.48, 1.0, 0.48, 1.0, 0.44, 1.0, 0.72, 1.0, 0.76, 1.0, 0.76, 1.0, 0.72, 1.0, 0.12, 1.0, 0.16, 1.0, 0.16, 1.0, 0.12, 1.0, 0.4, 1.0, 0.44, 1.0, 0.44, 1.0, 0.4, 1.0, 0.68, 1.0, 0.72, 1.0, 0.72, 1.0, 0.68, 1.0, 0.08, 1.0, 0.12, 1.0, 0.12, 1.0, 0.08, 1.0, 0.96, 1.0, 1.0, 1.0, 1.0, 1.0, 0.96, 1.0, 0.36, 1.0, 0.4, 1.0, 0.4, 1.0, 0.36, 1.0, 0.64, 1.0, 0.68, 1.0, 0.68, 1.0, 0.64, 1.0, 0.04, 1.0, 0.08, 1.0, 0.08, 1.0, 0.04, 1.0, 0.92, 1.0, 0.96, 1.0, 0.96, 1.0, 0.92, 1.0, 0.32, 1.0, 0.36, 1.0, 0.36, 1.0, 0.32, 1.0, 0.6, 1.0, 0.64, 1.0, 0.64, 1.0, 0.6, 1.0, -1.788e-07, 1.0, 0.04, 1.0, 0.04, 1.0, -1.788e-07, 1.0, 0.88, 1.0, 0.92, 1.0, 0.92, 1.0, 0.88, 1.0, 0.28, 1.0, 0.32, 1.0, 0.32, 1.0, 0.28, 1.0, 0.56, 1.0, 0.6, 1.0, 0.6, 1.0, 0.56, 1.0, 0.84, 1.0, 0.88, 1.0, 0.88, 1.0, 0.84, 1.0, 0.24, 1.0, 0.28, 1.0, 0.28, 1.0, 0.24, 1.0, 0.52, 1.0, 0.56, 1.0, 0.56, 1.0, 0.52, 1.0, 0.8, 1.0, 0.84, 1.0, 0.84, 1.0, 0.8, 1.0, 0.52, 1.0, 0.56, 1.0, 0.56, 1.0, 0.52, 1.0, 0.72, 1.0, 0.76, 1.0, 0.76, 1.0, 0.72, 1.0, 0.12, 1.0, 0.16, 1.0, 0.16, 1.0, 0.12, 1.0, 0.4, 1.0, 0.44, 1.0, 0.44, 1.0, 0.4, 1.0, 0.68, 1.0, 0.72, 1.0, 0.72, 1.0, 0.68, 1.0, 0.08, 1.0, 0.12, 1.0, 0.12, 1.0, 0.08, 1.0, 0.96, 1.0, 1.0, 1.0, 1.0, 1.0, 0.96, 1.0, 0.36, 1.0, 0.4, 1.0, 0.4, 1.0, 0.36, 1.0, 0.64, 1.0, 0.68, 1.0, 0.68, 1.0, 0.64, 1.0, 0.04, 1.0, 0.08, 1.0, 0.08, 1.0, 0.04, 1.0, 0.92, 1.0, 0.96, 1.0, 0.96, 1.0, 0.92, 1.0, 0.32, 1.0, 0.36, 1.0, 0.36, 1.0, 0.32, 1.0, 0.6, 1.0, 0.64, 1.0, 0.64, 1.0, 0.6, 1.0, -1.788e-07, 1.0, 0.04, 1.0, 0.04, 1.0, -1.788e-07, 1.0, 0.88, 1.0, 0.92, 1.0, 0.92, 1.0, 0.88, 1.0, 0.28, 1.0, 0.32, 1.0, 0.32, 1.0, 0.28, 1.0, 0.56, 1.0, 0.6, 1.0, 0.6, 1.0, 0.56, 1.0, 0.84, 1.0, 0.88, 1.0, 0.88, 1.0, 0.84, 1.0, 0.24, 1.0, 0.28, 1.0, 0.28, 1.0, 0.24, 1.0, 0.52, 1.0, 0.56, 1.0, 0.56, 1.0, 0.52, 1.0, 0.8, 1.0, 0.84, 1.0, 0.84, 1.0, 0.8, 1.0, 0.2, 1.0, 0.24, 1.0, 0.24, 1.0, 0.2, 1.0, 0.48, 1.0, 0.52, 1.0, 0.52, 1.0, 0.48, 1.0, 0.76, 1.0, 0.8, 1.0, 0.8, 1.0, 0.76, 1.0, 0.16, 1.0, 0.2, 1.0, 0.2, 1.0, 0.16, 1.0, 0.3097, 0.4825, 0.25, 0.49, 0.1903, 0.4825, 0.1344, 0.4603, 0.08571, 0.425, 0.04736, 0.3786, 0.02175, 0.3242, 0.01047, 0.2651, 0.01425, 0.205, 0.03284, 0.1478, 0.06508, 0.09702, 0.1089, 0.05584, 0.1617, 0.02685, 0.2199, 0.01189, 0.2801, 0.01189, 0.3383, 0.02685, 0.3911, 0.05584, 0.4349, 0.09702, 0.4672, 0.1478, 0.4857, 0.205, 0.4895, 0.2651, 0.4783, 0.3242, 0.4526, 0.3786, 0.4143, 0.425, 0.3656, 0.4603, 0.8, 1.0, 0.84, 1.0, 0.84, 1.0, 0.8, 1.0, 0.2, 1.0, 0.24, 1.0, 0.24, 1.0, 0.2, 1.0, 0.48, 1.0, 0.52, 1.0, 0.52, 1.0, 0.48, 1.0, 0.76, 1.0, 0.8, 1.0, 0.8, 1.0, 0.76, 1.0, 0.16, 1.0, 0.2, 1.0, 0.2, 1.0, 0.16, 1.0, 0.44, 1.0, 0.48, 1.0, 0.48, 1.0, 0.44, 1.0, 0.72, 1.0, 0.76, 1.0, 0.76, 1.0, 0.72, 1.0, 0.12, 1.0, 0.16, 1.0, 0.16, 1.0, 0.12, 1.0, 0.4, 1.0, 0.44, 1.0, 0.44, 1.0, 0.4, 1.0, 0.68, 1.0, 0.72, 1.0, 0.72, 1.0, 0.68, 1.0, 0.08, 1.0, 0.12, 1.0, 0.12, 1.0, 0.08, 1.0, 0.96, 1.0, 1.0, 1.0, 1.0, 1.0, 0.96, 1.0, 0.36, 1.0, 0.4, 1.0, 0.4, 1.0, 0.36, 1.0, 0.64, 1.0, 0.68, 1.0, 0.68, 1.0, 0.64, 1.0, 0.04, 1.0, 0.08, 1.0, 0.08, 1.0, 0.04, 1.0, 0.92, 1.0, 0.96, 1.0, 0.96, 1.0, 0.92, 1.0, 0.32, 1.0, 0.36, 1.0, 0.36, 1.0, 0.32, 1.0, 0.6, 1.0, 0.64, 1.0, 0.64, 1.0, 0.6, 1.0, -1.788e-07, 1.0, 0.04, 1.0, 0.04, 1.0, -1.788e-07, 1.0, 0.88, 1.0, 0.92, 1.0, 0.92, 1.0, 0.88, 1.0, 0.28, 1.0, 0.32, 1.0, 0.32, 1.0, 0.28, 1.0, 0.56, 1.0, 0.6, 1.0, 0.6, 1.0, 0.56, 1.0, 0.84, 1.0, 0.88, 1.0, 0.88, 1.0, 0.84, 1.0, 0.24, 1.0, 0.28, 1.0, 0.28, 1.0, 0.24, 1.0])
me_cylinder.update()

# ---- objects
ob_cylinder = bpy.data.objects.new('Cylinder', me_cylinder)

# ---- transforms, parenting, visibility, modifiers, constraints
ob_cylinder.location = (0.0, 0.0, 0.0)

# ---- collection membership
col_collection.objects.link(ob_cylinder)

# ---- scene / render settings (as saved in the file)
scene.frame_start = 1; scene.frame_end = 250; scene.frame_set(1)
scene.render.engine = 'BLENDER_EEVEE_NEXT'
scene.cycles.sampling_pattern = 'TABULATED_SOBOL'
scene.cycles.use_light_tree = False
scene.view_settings.view_transform = 'Filmic'
bpy.context.view_layer.update()

# ---- added for rendering (the .blend has no active camera and no usable light): camera, sun
cam_auto = bpy.data.cameras.new('AutoCamera')
cam_auto.lens = 50.0
cam_auto.sensor_width = 36.0
cam_auto.clip_end = 1000.0
ob_auto_camera = bpy.data.objects.new('AutoCamera', cam_auto)
scene.collection.objects.link(ob_auto_camera)
ob_auto_camera.location = (5.65296, -6.77722, 6.37471)
ob_auto_camera.rotation_euler = (1.09748, -7.21219e-08, 0.694738)
scene.camera = ob_auto_camera
light_auto_sun = bpy.data.lights.new('AutoSun', 'SUN')
light_auto_sun.energy = 3.0
light_auto_sun.angle = 0.0523599
ob_auto_sun = bpy.data.objects.new('AutoSun', light_auto_sun)
scene.collection.objects.link(ob_auto_sun)
ob_auto_sun.rotation_euler = (0.872665, 0.174533, 0.523599)
bpy.context.view_layer.update()
